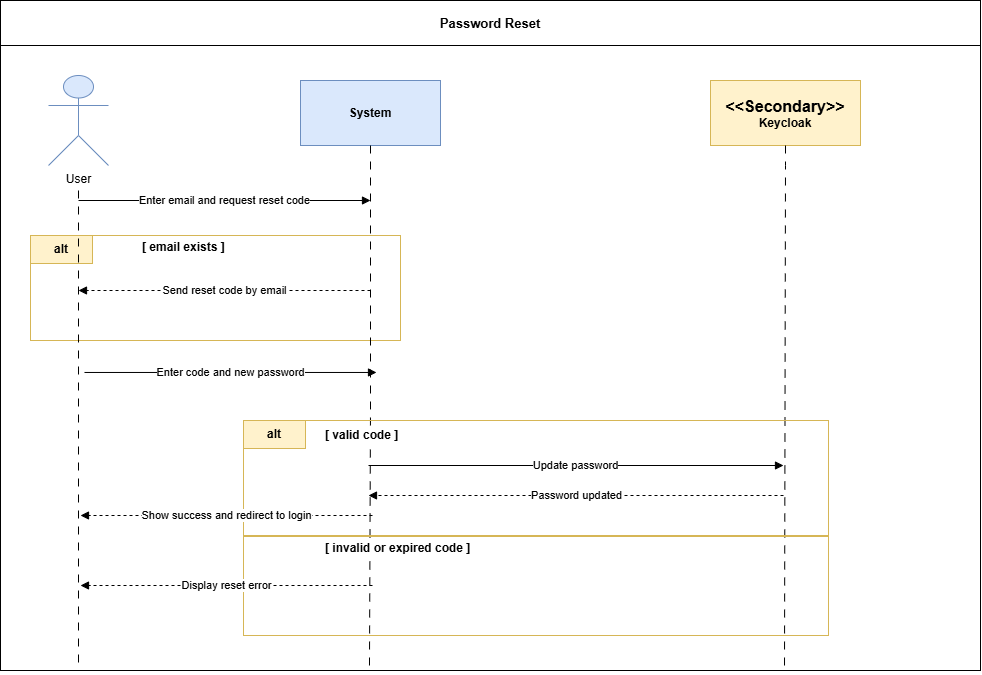

The diagram above was exported from draw.io. Its source (the exported page's mxGraphModel, read from the mxfile embedded in the PNG):
<mxGraphModel dx="2160" dy="2049" grid="1" gridSize="10" guides="1" tooltips="1" connect="1" arrows="1" fold="1" page="1" pageScale="1" pageWidth="827" pageHeight="1169" math="0" shadow="0">
  <root>
    <mxCell id="0" />
    <mxCell id="1" parent="0" />
    <mxCell id="3giy2p4ovGV65nDHjNoy-106" edge="1" parent="1" style="endArrow=none;html=1;rounded=0;strokeWidth=1;dashed=1;" value="">
      <mxGeometry relative="1" as="geometry">
        <Array as="points">
          <mxPoint x="80" y="150" />
          <mxPoint x="80" y="505" />
        </Array>
      </mxGeometry>
    </mxCell>
    <mxCell id="3giy2p4ovGV65nDHjNoy-107" edge="1" parent="1" style="endArrow=none;html=1;rounded=0;strokeWidth=1;dashed=1;" value="">
      <mxGeometry relative="1" as="geometry">
        <Array as="points">
          <mxPoint x="345" y="150" />
          <mxPoint x="345" y="505" />
        </Array>
      </mxGeometry>
    </mxCell>
    <mxCell id="3giy2p4ovGV65nDHjNoy-108" edge="1" parent="1" style="endArrow=none;html=1;rounded=0;strokeWidth=1;dashed=1;" value="">
      <mxGeometry relative="1" as="geometry">
        <Array as="points">
          <mxPoint x="565" y="150" />
          <mxPoint x="565" y="505" />
        </Array>
      </mxGeometry>
    </mxCell>
    <mxCell id="3giy2p4ovGV65nDHjNoy-109" edge="1" parent="1" style="endArrow=none;html=1;rounded=0;strokeWidth=1;dashed=1;" value="">
      <mxGeometry relative="1" as="geometry">
        <Array as="points">
          <mxPoint x="755" y="150" />
          <mxPoint x="755" y="505" />
        </Array>
      </mxGeometry>
    </mxCell>
    <mxCell id="3giy2p4ovGV65nDHjNoy-110" edge="1" parent="1" style="endArrow=block;html=1;rounded=0;strokeWidth=1;" value="">
      <mxGeometry relative="1" as="geometry">
        <Array as="points">
          <mxPoint x="80" y="175" />
          <mxPoint x="345" y="175" />
        </Array>
      </mxGeometry>
    </mxCell>
    <mxCell id="3giy2p4ovGV65nDHjNoy-112" edge="1" parent="1" style="endArrow=block;html=1;rounded=0;edgeStyle=orthogonalEdgeStyle;strokeWidth=1;" value="">
      <mxGeometry relative="1" as="geometry">
        <Array as="points">
          <mxPoint x="345" y="205" />
          <mxPoint x="415" y="205" />
          <mxPoint x="415" y="229" />
          <mxPoint x="345" y="229" />
        </Array>
      </mxGeometry>
    </mxCell>
    <mxCell id="3giy2p4ovGV65nDHjNoy-117" edge="1" parent="1" style="endArrow=block;html=1;rounded=0;strokeWidth=1;" value="">
      <mxGeometry relative="1" as="geometry">
        <Array as="points">
          <mxPoint x="345" y="285" />
          <mxPoint x="565" y="285" />
        </Array>
      </mxGeometry>
    </mxCell>
    <mxCell id="3giy2p4ovGV65nDHjNoy-119" edge="1" parent="1" style="endArrow=block;html=1;rounded=0;strokeWidth=1;" value="">
      <mxGeometry relative="1" as="geometry">
        <Array as="points">
          <mxPoint x="565" y="325" />
          <mxPoint x="755" y="325" />
        </Array>
      </mxGeometry>
    </mxCell>
    <mxCell id="3giy2p4ovGV65nDHjNoy-121" edge="1" parent="1" style="endArrow=block;html=1;rounded=0;strokeWidth=1;dashed=1;" value="">
      <mxGeometry relative="1" as="geometry">
        <Array as="points">
          <mxPoint x="755" y="360" />
          <mxPoint x="565" y="360" />
        </Array>
      </mxGeometry>
    </mxCell>
    <mxCell id="3giy2p4ovGV65nDHjNoy-123" edge="1" parent="1" style="endArrow=block;html=1;rounded=0;strokeWidth=1;dashed=1;" value="">
      <mxGeometry relative="1" as="geometry">
        <Array as="points">
          <mxPoint x="565" y="390" />
          <mxPoint x="345" y="390" />
        </Array>
      </mxGeometry>
    </mxCell>
    <mxCell id="3giy2p4ovGV65nDHjNoy-125" edge="1" parent="1" style="endArrow=block;html=1;rounded=0;edgeStyle=orthogonalEdgeStyle;strokeWidth=1;" value="">
      <mxGeometry relative="1" as="geometry">
        <Array as="points">
          <mxPoint x="345" y="425" />
          <mxPoint x="415" y="425" />
          <mxPoint x="415" y="449" />
          <mxPoint x="345" y="449" />
        </Array>
      </mxGeometry>
    </mxCell>
    <mxCell id="3giy2p4ovGV65nDHjNoy-127" edge="1" parent="1" style="endArrow=block;html=1;rounded=0;strokeWidth=1;dashed=1;" value="">
      <mxGeometry relative="1" as="geometry">
        <Array as="points">
          <mxPoint x="345" y="480" />
          <mxPoint x="80" y="480" />
        </Array>
      </mxGeometry>
    </mxCell>
    <mxCell id="jMce_n_F5Gpffceg2vbL-113" parent="1" style="rounded=0;whiteSpace=wrap;html=1;strokeColor=#000000;fillColor=none;movable=1;resizable=1;rotatable=1;deletable=1;editable=1;locked=0;connectable=1;container=0;" value="&amp;nbsp;&amp;nbsp; " vertex="1">
      <mxGeometry height="670" width="980" x="40" y="-270" as="geometry" />
    </mxCell>
    <mxCell id="jMce_n_F5Gpffceg2vbL-114" parent="1" style="rounded=0;whiteSpace=wrap;html=1;strokeColor=#000000;fillColor=none;fontStyle=1;align=center;verticalAlign=middle;fontSize=13;movable=1;resizable=1;rotatable=1;deletable=1;editable=1;locked=0;connectable=1;container=0;" value="Password Reset" vertex="1">
      <mxGeometry height="45" width="980" x="40" y="-270" as="geometry" />
    </mxCell>
    <mxCell id="jMce_n_F5Gpffceg2vbL-115" parent="1" style="shape=umlActor;verticalLabelPosition=bottom;verticalAlign=top;html=1;outlineConnect=0;strokeColor=#6C8EBF;fillColor=#DAE8FC;movable=1;resizable=1;rotatable=1;deletable=1;editable=1;locked=0;connectable=1;container=0;" value="User" vertex="1">
      <mxGeometry height="90" width="60" x="88" y="-195" as="geometry" />
    </mxCell>
    <mxCell id="jMce_n_F5Gpffceg2vbL-116" parent="1" style="rounded=0;whiteSpace=wrap;html=1;strokeColor=#6C8EBF;fillColor=#DAE8FC;fontStyle=1;align=center;verticalAlign=middle;movable=1;resizable=1;rotatable=1;deletable=1;editable=1;locked=0;connectable=1;container=0;" value="System" vertex="1">
      <mxGeometry height="65" width="140" x="340" y="-190" as="geometry" />
    </mxCell>
    <mxCell id="jMce_n_F5Gpffceg2vbL-117" parent="1" style="rounded=0;whiteSpace=wrap;html=1;strokeColor=#D6B656;fillColor=#FFF2CC;fontStyle=1;align=center;verticalAlign=middle;movable=1;resizable=1;rotatable=1;deletable=1;editable=1;locked=0;connectable=1;container=0;" value="&lt;span style=&quot;font-size: 16px;&quot;&gt;&amp;lt;&amp;lt;Secondary&amp;gt;&amp;gt;&lt;/span&gt;&lt;div&gt;Keycloak&lt;/div&gt;" vertex="1">
      <mxGeometry height="65" width="150" x="750" y="-190" as="geometry" />
    </mxCell>
    <mxCell id="jMce_n_F5Gpffceg2vbL-118" parent="1" style="shape=line;strokeColor=#666666;dashed=1;html=1;movable=1;resizable=1;rotatable=1;deletable=1;editable=1;locked=0;connectable=1;container=0;" value="" vertex="1">
      <mxGeometry height="425" x="118" y="-95" as="geometry" />
    </mxCell>
    <mxCell id="jMce_n_F5Gpffceg2vbL-119" parent="1" style="shape=line;strokeColor=#666666;dashed=1;html=1;movable=1;resizable=1;rotatable=1;deletable=1;editable=1;locked=0;connectable=1;container=0;" value="" vertex="1">
      <mxGeometry height="455" x="410" y="-125" as="geometry" />
    </mxCell>
    <mxCell id="jMce_n_F5Gpffceg2vbL-120" parent="1" style="shape=line;strokeColor=#666666;dashed=1;html=1;movable=1;resizable=1;rotatable=1;deletable=1;editable=1;locked=0;connectable=1;container=0;" value="" vertex="1">
      <mxGeometry height="455" x="825" y="-125" as="geometry" />
    </mxCell>
    <mxCell id="jMce_n_F5Gpffceg2vbL-121" edge="1" parent="1" style="endArrow=block;html=1;rounded=0;strokeWidth=1;labelBackgroundColor=#ffffff;edgeStyle=orthogonalEdgeStyle;movable=1;resizable=1;rotatable=1;deletable=1;editable=1;locked=0;connectable=1;" value="Enter email and request reset code">
      <mxGeometry relative="1" as="geometry">
        <mxPoint x="118" y="-70" as="sourcePoint" />
        <mxPoint x="410" y="-70" as="targetPoint" />
      </mxGeometry>
    </mxCell>
    <mxCell id="jMce_n_F5Gpffceg2vbL-122" parent="1" style="rounded=0;whiteSpace=wrap;html=1;strokeColor=#D6B656;fillColor=none;movable=1;resizable=1;rotatable=1;deletable=1;editable=1;locked=0;connectable=1;container=0;" value="" vertex="1">
      <mxGeometry height="105" width="370" x="70" y="-35" as="geometry" />
    </mxCell>
    <mxCell id="jMce_n_F5Gpffceg2vbL-123" parent="1" style="rounded=0;whiteSpace=wrap;html=1;strokeColor=#D6B656;fillColor=#FFF2CC;fontStyle=1;align=center;verticalAlign=middle;movable=1;resizable=1;rotatable=1;deletable=1;editable=1;locked=0;connectable=1;container=0;" value="alt" vertex="1">
      <mxGeometry height="28" width="62" x="70" y="-35" as="geometry" />
    </mxCell>
    <mxCell id="jMce_n_F5Gpffceg2vbL-124" parent="1" style="text;html=1;strokeColor=none;fillColor=none;align=left;verticalAlign=middle;fontStyle=1;labelBackgroundColor=#ffffff;movable=1;resizable=1;rotatable=1;deletable=1;editable=1;locked=0;connectable=1;container=0;" value="[ email exists ]" vertex="1">
      <mxGeometry height="24" width="180" x="180" y="-35" as="geometry" />
    </mxCell>
    <mxCell id="jMce_n_F5Gpffceg2vbL-126" edge="1" parent="1" style="endArrow=block;html=1;rounded=0;strokeWidth=1;dashed=1;labelBackgroundColor=#ffffff;edgeStyle=orthogonalEdgeStyle;movable=1;resizable=1;rotatable=1;deletable=1;editable=1;locked=0;connectable=1;" value="Send reset code by email">
      <mxGeometry relative="1" as="geometry">
        <mxPoint x="410" y="20" as="sourcePoint" />
        <mxPoint x="118" y="20" as="targetPoint" />
      </mxGeometry>
    </mxCell>
    <mxCell id="jMce_n_F5Gpffceg2vbL-127" parent="1" style="line;strokeColor=#D6B656;html=1;movable=1;resizable=1;rotatable=1;deletable=1;editable=1;locked=0;connectable=1;container=0;" value="" vertex="1">
      <mxGeometry width="570" x="285" y="82" as="geometry" />
    </mxCell>
    <mxCell id="jMce_n_F5Gpffceg2vbL-130" edge="1" parent="1" style="endArrow=block;html=1;rounded=0;strokeWidth=1;labelBackgroundColor=#ffffff;edgeStyle=orthogonalEdgeStyle;movable=1;resizable=1;rotatable=1;deletable=1;editable=1;locked=0;connectable=1;" value="Enter code and new password">
      <mxGeometry relative="1" as="geometry">
        <mxPoint x="124" y="101.97000000000003" as="sourcePoint" />
        <mxPoint x="416" y="101.97000000000003" as="targetPoint" />
      </mxGeometry>
    </mxCell>
    <mxCell id="jMce_n_F5Gpffceg2vbL-143" edge="1" parent="1" style="edgeStyle=orthogonalEdgeStyle;rounded=0;orthogonalLoop=1;jettySize=auto;html=1;dashed=1;dashPattern=8 8;endArrow=none;endFill=0;movable=1;resizable=1;rotatable=1;deletable=1;editable=1;locked=0;connectable=1;" value="">
      <mxGeometry relative="1" as="geometry">
        <mxPoint x="118" y="-80" as="sourcePoint" />
        <mxPoint x="118" y="400" as="targetPoint" />
      </mxGeometry>
    </mxCell>
    <mxCell id="jMce_n_F5Gpffceg2vbL-145" edge="1" parent="1" source="jMce_n_F5Gpffceg2vbL-117" style="edgeStyle=orthogonalEdgeStyle;rounded=0;orthogonalLoop=1;jettySize=auto;html=1;dashed=1;dashPattern=8 8;endArrow=none;endFill=0;movable=1;resizable=1;rotatable=1;deletable=1;editable=1;locked=0;connectable=1;exitX=0.5;exitY=1;exitDx=0;exitDy=0;entryX=0.8;entryY=0.998;entryDx=0;entryDy=0;entryPerimeter=0;" target="jMce_n_F5Gpffceg2vbL-113" value="">
      <mxGeometry relative="1" as="geometry">
        <mxPoint x="827" y="-110" as="sourcePoint" />
        <mxPoint x="827" y="400" as="targetPoint" />
      </mxGeometry>
    </mxCell>
    <mxCell id="jMce_n_F5Gpffceg2vbL-150" edge="1" parent="1" source="jMce_n_F5Gpffceg2vbL-116" style="edgeStyle=orthogonalEdgeStyle;rounded=0;orthogonalLoop=1;jettySize=auto;html=1;dashed=1;dashPattern=8 8;endArrow=none;endFill=0;movable=1;resizable=1;rotatable=1;deletable=1;editable=1;locked=0;connectable=1;exitX=0.5;exitY=1;exitDx=0;exitDy=0;" value="">
      <mxGeometry relative="1" as="geometry">
        <mxPoint x="408.95000000000005" y="-197.5" as="sourcePoint" />
        <mxPoint x="408.95000000000005" y="402.5" as="targetPoint" />
      </mxGeometry>
    </mxCell>
    <mxCell id="jMce_n_F5Gpffceg2vbL-132" parent="1" style="rounded=0;whiteSpace=wrap;html=1;strokeColor=#D6B656;fillColor=none;movable=1;resizable=1;rotatable=1;deletable=1;editable=1;locked=0;connectable=1;container=0;" value="" vertex="1">
      <mxGeometry height="215" width="585" x="283" y="150" as="geometry" />
    </mxCell>
    <mxCell id="jMce_n_F5Gpffceg2vbL-133" parent="1" style="rounded=0;whiteSpace=wrap;html=1;strokeColor=#D6B656;fillColor=#FFF2CC;fontStyle=1;align=center;verticalAlign=middle;movable=1;resizable=1;rotatable=1;deletable=1;editable=1;locked=0;connectable=1;container=0;" value="alt" vertex="1">
      <mxGeometry height="28" width="62" x="283" y="150" as="geometry" />
    </mxCell>
    <mxCell id="jMce_n_F5Gpffceg2vbL-134" parent="1" style="text;html=1;strokeColor=none;fillColor=none;align=left;verticalAlign=middle;fontStyle=1;labelBackgroundColor=#ffffff;movable=1;resizable=1;rotatable=1;deletable=1;editable=1;locked=0;connectable=1;container=0;" value="[ valid code ]" vertex="1">
      <mxGeometry height="24" width="160" x="363" y="153" as="geometry" />
    </mxCell>
    <mxCell id="jMce_n_F5Gpffceg2vbL-135" edge="1" parent="1" style="endArrow=block;html=1;rounded=0;strokeWidth=1;labelBackgroundColor=#ffffff;edgeStyle=orthogonalEdgeStyle;movable=1;resizable=1;rotatable=1;deletable=1;editable=1;locked=0;connectable=1;" value="Update password">
      <mxGeometry relative="1" as="geometry">
        <mxPoint x="408" y="195" as="sourcePoint" />
        <mxPoint x="823" y="195" as="targetPoint" />
      </mxGeometry>
    </mxCell>
    <mxCell id="jMce_n_F5Gpffceg2vbL-136" edge="1" parent="1" style="endArrow=block;html=1;rounded=0;strokeWidth=1;dashed=1;labelBackgroundColor=#ffffff;edgeStyle=orthogonalEdgeStyle;movable=1;resizable=1;rotatable=1;deletable=1;editable=1;locked=0;connectable=1;" value="Password updated">
      <mxGeometry relative="1" as="geometry">
        <mxPoint x="823" y="225" as="sourcePoint" />
        <mxPoint x="408" y="225" as="targetPoint" />
      </mxGeometry>
    </mxCell>
    <mxCell id="jMce_n_F5Gpffceg2vbL-137" parent="1" style="line;strokeColor=#D6B656;html=1;movable=1;resizable=1;rotatable=1;deletable=1;editable=1;locked=0;connectable=1;container=0;" value="" vertex="1">
      <mxGeometry width="585" x="283" y="240" as="geometry" />
    </mxCell>
    <mxCell id="jMce_n_F5Gpffceg2vbL-139" edge="1" parent="1" style="endArrow=block;html=1;rounded=0;strokeWidth=1;dashed=1;labelBackgroundColor=#ffffff;edgeStyle=orthogonalEdgeStyle;movable=1;resizable=1;rotatable=1;deletable=1;editable=1;locked=0;connectable=1;" value="Display reset error">
      <mxGeometry relative="1" as="geometry">
        <mxPoint x="412" y="315" as="sourcePoint" />
        <mxPoint x="120" y="315" as="targetPoint" />
      </mxGeometry>
    </mxCell>
    <mxCell id="jMce_n_F5Gpffceg2vbL-140" edge="1" parent="1" style="endArrow=block;html=1;rounded=0;strokeWidth=1;dashed=1;labelBackgroundColor=#ffffff;edgeStyle=orthogonalEdgeStyle;movable=1;resizable=1;rotatable=1;deletable=1;editable=1;locked=0;connectable=1;" value="Show success and redirect to login">
      <mxGeometry relative="1" as="geometry">
        <mxPoint x="412" y="245" as="sourcePoint" />
        <mxPoint x="120" y="245" as="targetPoint" />
      </mxGeometry>
    </mxCell>
    <mxCell id="jMce_n_F5Gpffceg2vbL-149" parent="1" style="shape=line;html=1;strokeColor=#d6b656;strokeWidth=2;movable=1;resizable=1;rotatable=1;deletable=1;editable=1;locked=0;connectable=1;container=0;" value="" vertex="1">
      <mxGeometry height="1" width="585" x="283" y="265" as="geometry" />
    </mxCell>
    <mxCell id="jMce_n_F5Gpffceg2vbL-152" parent="1" style="text;html=1;strokeColor=none;fillColor=none;align=left;verticalAlign=middle;fontStyle=1;labelBackgroundColor=#ffffff;movable=1;resizable=1;rotatable=1;deletable=1;editable=1;locked=0;connectable=1;container=0;" value="[ invalid or expired code ]" vertex="1">
      <mxGeometry height="24" width="160" x="363" y="266" as="geometry" />
    </mxCell>
  </root>
</mxGraphModel>